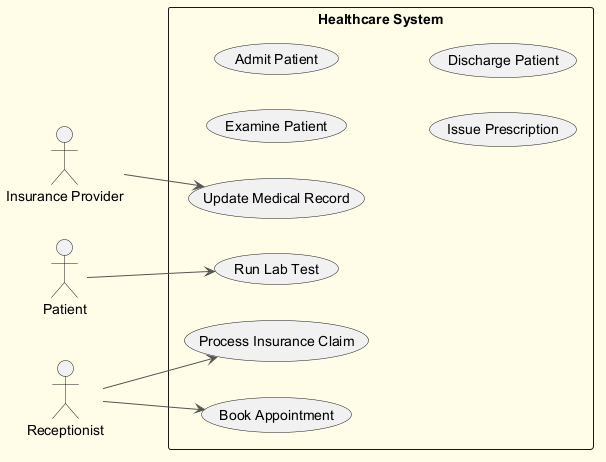

The diagram above was rendered by PlantUML. Its source (embedded in the PNG):
@startuml
skinparam backgroundColor #FFFDE7
skinparam classBackgroundColor #FFF9C4
skinparam classBorderColor #F57F17
skinparam ArrowColor #555555
left to right direction
actor "Insurance Provider" as IP
actor "Patient" as P
actor "Receptionist" as R
rectangle "Healthcare System" {
  usecase "Examine Patient" as UC_ExaminePatient
  usecase "Admit Patient" as UC_AdmitPatient
  usecase "Issue Prescription" as UC_IssuePrescription
  usecase "Process Insurance Claim" as UC_ProcessInsuranceClaim
  usecase "Book Appointment" as UC_BookAppointment
  usecase "Update Medical Record" as UC_UpdateMedicalRecord
  usecase "Run Lab Test" as UC_RunLabTest
  usecase "Discharge Patient" as UC_DischargePatient
}
IP --> UC_UpdateMedicalRecord
P --> UC_RunLabTest
R --> UC_BookAppointment
R --> UC_ProcessInsuranceClaim
@enduml